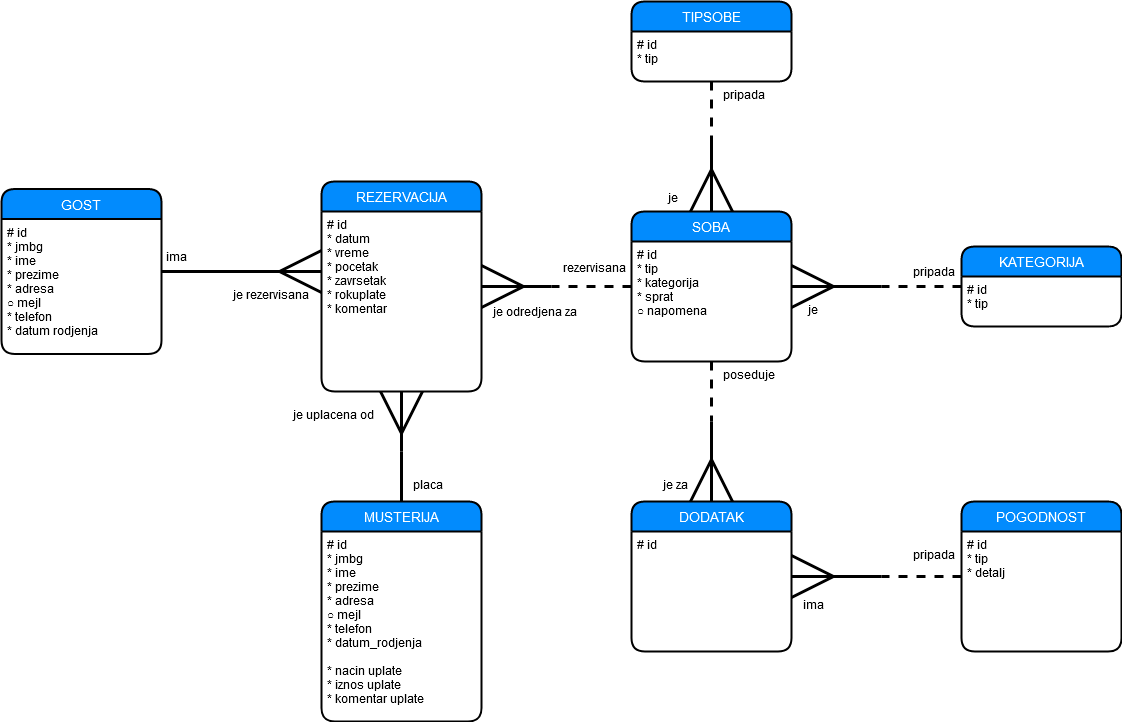

The diagram above was exported from draw.io. Its source (the exported page's mxGraphModel, read from the mxfile embedded in the PNG):
<mxGraphModel dx="2272" dy="1891" grid="1" gridSize="10" guides="1" tooltips="1" connect="1" arrows="1" fold="1" page="1" pageScale="1" pageWidth="850" pageHeight="1100" math="0" shadow="0">
  <root>
    <mxCell id="0" />
    <mxCell id="1" parent="0" />
    <mxCell id="1yKAOsxujqE0B-REHoKv-37" style="edgeStyle=orthogonalEdgeStyle;rounded=0;orthogonalLoop=1;jettySize=auto;html=1;startSize=38;endArrow=none;endFill=0;endSize=38;strokeWidth=3;fontColor=#FFFFFF;dashed=1;" parent="1" source="1yKAOsxujqE0B-REHoKv-5" edge="1">
      <mxGeometry relative="1" as="geometry">
        <mxPoint x="169.99999999999977" y="65" as="targetPoint" />
      </mxGeometry>
    </mxCell>
    <mxCell id="1yKAOsxujqE0B-REHoKv-5" value="SOBA" style="swimlane;childLayout=stackLayout;horizontal=1;startSize=30;horizontalStack=0;rounded=1;fontSize=14;fontStyle=0;strokeWidth=2;resizeParent=0;resizeLast=1;shadow=0;dashed=0;align=center;fillColor=#028BFD;fontColor=#FFFFFF;" parent="1" vertex="1">
      <mxGeometry x="250" y="-10" width="160" height="150" as="geometry" />
    </mxCell>
    <mxCell id="1yKAOsxujqE0B-REHoKv-6" value="# id&#10;* tip&#10;* kategorija&#10;* sprat&#10;○ napomena&#10;" style="align=left;strokeColor=none;fillColor=none;spacingLeft=4;fontSize=12;verticalAlign=top;resizable=0;rotatable=0;part=1;" parent="1yKAOsxujqE0B-REHoKv-5" vertex="1">
      <mxGeometry y="30" width="160" height="120" as="geometry" />
    </mxCell>
    <mxCell id="1yKAOsxujqE0B-REHoKv-7" value="TIPSOBE" style="swimlane;childLayout=stackLayout;horizontal=1;startSize=30;horizontalStack=0;rounded=1;fontSize=14;fontStyle=0;strokeWidth=2;resizeParent=0;resizeLast=1;shadow=0;dashed=0;align=center;fillColor=#028BFD;fontColor=#FFFFFF;" parent="1" vertex="1">
      <mxGeometry x="250" y="-220" width="160" height="80" as="geometry" />
    </mxCell>
    <mxCell id="1yKAOsxujqE0B-REHoKv-8" value="# id&#10;* tip&#10;" style="align=left;strokeColor=none;fillColor=none;spacingLeft=4;fontSize=12;verticalAlign=top;resizable=0;rotatable=0;part=1;" parent="1yKAOsxujqE0B-REHoKv-7" vertex="1">
      <mxGeometry y="30" width="160" height="50" as="geometry" />
    </mxCell>
    <mxCell id="1yKAOsxujqE0B-REHoKv-30" style="edgeStyle=orthogonalEdgeStyle;rounded=0;orthogonalLoop=1;jettySize=auto;html=1;entryX=0.5;entryY=0;entryDx=0;entryDy=0;startSize=38;endArrow=ERmany;endFill=0;endSize=38;strokeWidth=3;fontColor=#FFFFFF;" parent="1" target="1yKAOsxujqE0B-REHoKv-5" edge="1">
      <mxGeometry relative="1" as="geometry">
        <mxPoint x="330" y="-80" as="sourcePoint" />
      </mxGeometry>
    </mxCell>
    <mxCell id="1yKAOsxujqE0B-REHoKv-31" style="edgeStyle=orthogonalEdgeStyle;rounded=0;orthogonalLoop=1;jettySize=auto;html=1;startSize=38;endArrow=none;endFill=0;endSize=38;strokeWidth=3;fontColor=#FFFFFF;dashed=1;" parent="1" source="1yKAOsxujqE0B-REHoKv-8" edge="1">
      <mxGeometry relative="1" as="geometry">
        <mxPoint x="330" y="-70" as="targetPoint" />
      </mxGeometry>
    </mxCell>
    <mxCell id="1yKAOsxujqE0B-REHoKv-34" style="edgeStyle=orthogonalEdgeStyle;rounded=0;orthogonalLoop=1;jettySize=auto;html=1;entryX=1;entryY=0.5;entryDx=0;entryDy=0;startSize=38;endArrow=ERmany;endFill=0;endSize=38;strokeWidth=3;fontColor=#FFFFFF;" parent="1" target="1yKAOsxujqE0B-REHoKv-5" edge="1">
      <mxGeometry relative="1" as="geometry">
        <mxPoint x="500" y="65" as="sourcePoint" />
      </mxGeometry>
    </mxCell>
    <mxCell id="1yKAOsxujqE0B-REHoKv-35" style="edgeStyle=orthogonalEdgeStyle;rounded=0;orthogonalLoop=1;jettySize=auto;html=1;startSize=38;endArrow=none;endFill=0;endSize=38;strokeWidth=3;fontColor=#FFFFFF;dashed=1;" parent="1" source="1yKAOsxujqE0B-REHoKv-11" edge="1">
      <mxGeometry relative="1" as="geometry">
        <mxPoint x="500" y="65" as="targetPoint" />
      </mxGeometry>
    </mxCell>
    <mxCell id="1yKAOsxujqE0B-REHoKv-11" value="KATEGORIJA" style="swimlane;childLayout=stackLayout;horizontal=1;startSize=30;horizontalStack=0;rounded=1;fontSize=14;fontStyle=0;strokeWidth=2;resizeParent=0;resizeLast=1;shadow=0;dashed=0;align=center;fillColor=#028BFD;fontColor=#FFFFFF;" parent="1" vertex="1">
      <mxGeometry x="580" y="25" width="160" height="80" as="geometry" />
    </mxCell>
    <mxCell id="1yKAOsxujqE0B-REHoKv-12" value="# id&#10;* tip&#10;" style="align=left;strokeColor=none;fillColor=none;spacingLeft=4;fontSize=12;verticalAlign=top;resizable=0;rotatable=0;part=1;" parent="1yKAOsxujqE0B-REHoKv-11" vertex="1">
      <mxGeometry y="30" width="160" height="50" as="geometry" />
    </mxCell>
    <mxCell id="1yKAOsxujqE0B-REHoKv-36" style="edgeStyle=orthogonalEdgeStyle;rounded=0;orthogonalLoop=1;jettySize=auto;html=1;startSize=38;endArrow=none;endFill=0;endSize=38;strokeWidth=3;fontColor=#FFFFFF;startArrow=ERmany;startFill=0;" parent="1" source="1yKAOsxujqE0B-REHoKv-16" edge="1">
      <mxGeometry relative="1" as="geometry">
        <mxPoint x="170" y="65" as="targetPoint" />
      </mxGeometry>
    </mxCell>
    <mxCell id="1yKAOsxujqE0B-REHoKv-42" style="edgeStyle=orthogonalEdgeStyle;rounded=0;orthogonalLoop=1;jettySize=auto;html=1;startArrow=none;startFill=0;startSize=38;endArrow=ERmany;endFill=0;endSize=38;strokeWidth=3;fontColor=#FFFFFF;entryX=0.5;entryY=1;entryDx=0;entryDy=0;" parent="1" target="1yKAOsxujqE0B-REHoKv-17" edge="1">
      <mxGeometry relative="1" as="geometry">
        <mxPoint x="20" y="150" as="targetPoint" />
        <mxPoint x="20" y="230" as="sourcePoint" />
      </mxGeometry>
    </mxCell>
    <mxCell id="1yKAOsxujqE0B-REHoKv-22" value="DODATAK" style="swimlane;childLayout=stackLayout;horizontal=1;startSize=30;horizontalStack=0;rounded=1;fontSize=14;fontStyle=0;strokeWidth=2;resizeParent=0;resizeLast=1;shadow=0;dashed=0;align=center;fillColor=#028BFD;fontColor=#FFFFFF;" parent="1" vertex="1">
      <mxGeometry x="250" y="280" width="160" height="150" as="geometry" />
    </mxCell>
    <mxCell id="1yKAOsxujqE0B-REHoKv-23" value="# id" style="align=left;strokeColor=none;fillColor=none;spacingLeft=4;fontSize=12;verticalAlign=top;resizable=0;rotatable=0;part=1;" parent="1yKAOsxujqE0B-REHoKv-22" vertex="1">
      <mxGeometry y="30" width="160" height="120" as="geometry" />
    </mxCell>
    <mxCell id="1yKAOsxujqE0B-REHoKv-44" style="edgeStyle=orthogonalEdgeStyle;rounded=0;orthogonalLoop=1;jettySize=auto;html=1;entryX=0.5;entryY=0;entryDx=0;entryDy=0;startArrow=none;startFill=0;startSize=38;endArrow=ERmany;endFill=0;endSize=38;strokeWidth=3;fontColor=#FFFFFF;" parent="1" target="1yKAOsxujqE0B-REHoKv-22" edge="1">
      <mxGeometry relative="1" as="geometry">
        <mxPoint x="330" y="200" as="sourcePoint" />
      </mxGeometry>
    </mxCell>
    <mxCell id="1yKAOsxujqE0B-REHoKv-45" style="edgeStyle=orthogonalEdgeStyle;rounded=0;orthogonalLoop=1;jettySize=auto;html=1;startArrow=none;startFill=0;startSize=38;endArrow=none;endFill=0;endSize=38;strokeWidth=3;fontColor=#FFFFFF;dashed=1;" parent="1" source="1yKAOsxujqE0B-REHoKv-6" edge="1">
      <mxGeometry relative="1" as="geometry">
        <mxPoint x="330" y="200" as="targetPoint" />
      </mxGeometry>
    </mxCell>
    <mxCell id="1yKAOsxujqE0B-REHoKv-58" style="edgeStyle=orthogonalEdgeStyle;rounded=0;orthogonalLoop=1;jettySize=auto;html=1;entryX=1;entryY=0.375;entryDx=0;entryDy=0;entryPerimeter=0;startArrow=none;startFill=0;startSize=38;endArrow=ERmany;endFill=0;endSize=38;strokeWidth=3;fontColor=#FFFFFF;" parent="1" target="1yKAOsxujqE0B-REHoKv-23" edge="1">
      <mxGeometry relative="1" as="geometry">
        <mxPoint x="500" y="355" as="sourcePoint" />
      </mxGeometry>
    </mxCell>
    <mxCell id="1yKAOsxujqE0B-REHoKv-59" style="edgeStyle=orthogonalEdgeStyle;rounded=0;orthogonalLoop=1;jettySize=auto;html=1;startArrow=none;startFill=0;startSize=38;endArrow=none;endFill=0;endSize=38;strokeWidth=3;fontColor=#FFFFFF;dashed=1;" parent="1" source="1yKAOsxujqE0B-REHoKv-50" edge="1">
      <mxGeometry relative="1" as="geometry">
        <mxPoint x="500" y="355" as="targetPoint" />
      </mxGeometry>
    </mxCell>
    <mxCell id="1yKAOsxujqE0B-REHoKv-50" value="POGODNOST" style="swimlane;childLayout=stackLayout;horizontal=1;startSize=30;horizontalStack=0;rounded=1;fontSize=14;fontStyle=0;strokeWidth=2;resizeParent=0;resizeLast=1;shadow=0;dashed=0;align=center;fillColor=#028BFD;fontColor=#FFFFFF;" parent="1" vertex="1">
      <mxGeometry x="580" y="280" width="160" height="150" as="geometry" />
    </mxCell>
    <mxCell id="1yKAOsxujqE0B-REHoKv-51" value="# id&#10;* tip&#10;* detalj&#10;&#10;" style="align=left;strokeColor=none;fillColor=none;spacingLeft=4;fontSize=12;verticalAlign=top;resizable=0;rotatable=0;part=1;" parent="1yKAOsxujqE0B-REHoKv-50" vertex="1">
      <mxGeometry y="30" width="160" height="120" as="geometry" />
    </mxCell>
    <mxCell id="1yKAOsxujqE0B-REHoKv-65" value="&lt;font color=&quot;#00000000&quot;&gt;ima&lt;/font&gt;" style="text;html=1;strokeColor=none;fillColor=none;align=center;verticalAlign=middle;whiteSpace=wrap;rounded=0;fontColor=#FFFFFF;" parent="1" vertex="1">
      <mxGeometry x="-220" y="25" width="30" height="20" as="geometry" />
    </mxCell>
    <mxCell id="1yKAOsxujqE0B-REHoKv-66" value="&lt;font color=&quot;#00000000&quot;&gt;je rezervisana&lt;br&gt;&lt;/font&gt;" style="text;whiteSpace=wrap;html=1;fontColor=#FFFFFF;" parent="1" vertex="1">
      <mxGeometry x="-150" y="60" width="80" height="30" as="geometry" />
    </mxCell>
    <mxCell id="1yKAOsxujqE0B-REHoKv-68" value="&lt;font color=&quot;#00000000&quot;&gt;placa&lt;/font&gt;" style="text;whiteSpace=wrap;html=1;fontColor=#FFFFFF;" parent="1" vertex="1">
      <mxGeometry x="30" y="250" width="40" height="27" as="geometry" />
    </mxCell>
    <mxCell id="1yKAOsxujqE0B-REHoKv-69" value="&lt;font color=&quot;#00000000&quot;&gt;je uplacena od&lt;/font&gt;" style="text;whiteSpace=wrap;html=1;fontColor=#FFFFFF;" parent="1" vertex="1">
      <mxGeometry x="-90" y="180" width="90" height="30" as="geometry" />
    </mxCell>
    <mxCell id="1yKAOsxujqE0B-REHoKv-71" value="&lt;font color=&quot;#00000000&quot;&gt;rezervisana&lt;/font&gt;" style="text;whiteSpace=wrap;html=1;fontColor=#FFFFFF;" parent="1" vertex="1">
      <mxGeometry x="180" y="33" width="70" height="27" as="geometry" />
    </mxCell>
    <mxCell id="1yKAOsxujqE0B-REHoKv-72" value="&lt;font color=&quot;#00000000&quot;&gt;je odredjena za&lt;br&gt;&lt;/font&gt;" style="text;whiteSpace=wrap;html=1;fontColor=#FFFFFF;" parent="1" vertex="1">
      <mxGeometry x="110" y="76.5" width="90" height="27" as="geometry" />
    </mxCell>
    <mxCell id="1yKAOsxujqE0B-REHoKv-73" value="&lt;font color=&quot;#00000000&quot;&gt;poseduje&lt;/font&gt;" style="text;whiteSpace=wrap;html=1;fontColor=#FFFFFF;" parent="1" vertex="1">
      <mxGeometry x="340" y="140" width="70" height="27" as="geometry" />
    </mxCell>
    <mxCell id="1yKAOsxujqE0B-REHoKv-76" value="&lt;font color=&quot;#00000000&quot;&gt;je za&lt;br&gt;&lt;/font&gt;" style="text;whiteSpace=wrap;html=1;fontColor=#FFFFFF;" parent="1" vertex="1">
      <mxGeometry x="280" y="250" width="30" height="27" as="geometry" />
    </mxCell>
    <mxCell id="1yKAOsxujqE0B-REHoKv-77" value="&lt;font color=&quot;#00000000&quot;&gt;ima&lt;/font&gt;" style="text;whiteSpace=wrap;html=1;fontColor=#FFFFFF;" parent="1" vertex="1">
      <mxGeometry x="420" y="370" width="40" height="27" as="geometry" />
    </mxCell>
    <mxCell id="1yKAOsxujqE0B-REHoKv-78" value="&lt;font color=&quot;#00000000&quot;&gt;pripada&lt;/font&gt;" style="text;whiteSpace=wrap;html=1;fontColor=#FFFFFF;" parent="1" vertex="1">
      <mxGeometry x="530" y="320" width="40" height="27" as="geometry" />
    </mxCell>
    <mxCell id="1yKAOsxujqE0B-REHoKv-79" value="&lt;font color=&quot;#00000000&quot;&gt;pripada&lt;/font&gt;" style="text;whiteSpace=wrap;html=1;fontColor=#FFFFFF;" parent="1" vertex="1">
      <mxGeometry x="530" y="36.5" width="50" height="27" as="geometry" />
    </mxCell>
    <mxCell id="1yKAOsxujqE0B-REHoKv-80" value="&lt;font color=&quot;#00000000&quot;&gt;je&lt;/font&gt;" style="text;whiteSpace=wrap;html=1;fontColor=#FFFFFF;" parent="1" vertex="1">
      <mxGeometry x="425" y="75" width="50" height="27" as="geometry" />
    </mxCell>
    <mxCell id="1yKAOsxujqE0B-REHoKv-81" value="&lt;font color=&quot;#00000000&quot;&gt;je&lt;/font&gt;" style="text;whiteSpace=wrap;html=1;fontColor=#FFFFFF;" parent="1" vertex="1">
      <mxGeometry x="285" y="-37" width="20" height="27" as="geometry" />
    </mxCell>
    <mxCell id="1yKAOsxujqE0B-REHoKv-82" value="&lt;font color=&quot;#00000000&quot;&gt;pripada&lt;/font&gt;" style="text;whiteSpace=wrap;html=1;fontColor=#FFFFFF;" parent="1" vertex="1">
      <mxGeometry x="340" y="-140" width="80" height="27" as="geometry" />
    </mxCell>
    <mxCell id="1yKAOsxujqE0B-REHoKv-16" value="REZERVACIJA" style="swimlane;childLayout=stackLayout;horizontal=1;startSize=30;horizontalStack=0;rounded=1;fontSize=14;fontStyle=0;strokeWidth=2;resizeParent=0;resizeLast=1;shadow=0;dashed=0;align=center;fillColor=#028BFD;fontColor=#FFFFFF;" parent="1" vertex="1">
      <mxGeometry x="-60" y="-40" width="160" height="210" as="geometry" />
    </mxCell>
    <mxCell id="1yKAOsxujqE0B-REHoKv-17" value="# id&#10;* datum&#10;* vreme&#10;* pocetak&#10;* zavrsetak&#10;* rokuplate&#10;* komentar&#10;&#10;" style="align=left;strokeColor=none;fillColor=none;spacingLeft=4;fontSize=12;verticalAlign=top;resizable=0;rotatable=0;part=1;" parent="1yKAOsxujqE0B-REHoKv-16" vertex="1">
      <mxGeometry y="30" width="160" height="180" as="geometry" />
    </mxCell>
    <mxCell id="dCE8BZ0g_W73L0imwShd-1" style="edgeStyle=orthogonalEdgeStyle;rounded=0;orthogonalLoop=1;jettySize=auto;html=1;strokeWidth=3;endSize=38;startSize=38;endArrow=ERmany;endFill=0;" parent="1" source="1yKAOsxujqE0B-REHoKv-1" edge="1">
      <mxGeometry relative="1" as="geometry">
        <mxPoint x="-60" y="50" as="targetPoint" />
      </mxGeometry>
    </mxCell>
    <mxCell id="OXD2mUHx4IGkF8S1N8ye-1" style="edgeStyle=orthogonalEdgeStyle;rounded=0;orthogonalLoop=1;jettySize=auto;html=1;endArrow=none;endFill=0;strokeWidth=3;" edge="1" parent="1" source="1yKAOsxujqE0B-REHoKv-18">
      <mxGeometry relative="1" as="geometry">
        <mxPoint x="20" y="230" as="targetPoint" />
      </mxGeometry>
    </mxCell>
    <mxCell id="1yKAOsxujqE0B-REHoKv-18" value="MUSTERIJA" style="swimlane;childLayout=stackLayout;horizontal=1;startSize=30;horizontalStack=0;rounded=1;fontSize=14;fontStyle=0;strokeWidth=2;resizeParent=0;resizeLast=1;shadow=0;dashed=0;align=center;fillColor=#028BFD;fontColor=#FFFFFF;" parent="1" vertex="1">
      <mxGeometry x="-60" y="280" width="160" height="220" as="geometry" />
    </mxCell>
    <mxCell id="1yKAOsxujqE0B-REHoKv-19" value="# id&#10;* jmbg&#10;* ime&#10;* prezime&#10;* adresa&#10;○ mejl&#10;* telefon&#10;* datum_rodjenja&#10;&#10;* nacin uplate&#10;* iznos uplate&#10;* komentar uplate" style="align=left;strokeColor=none;fillColor=none;spacingLeft=4;fontSize=12;verticalAlign=top;resizable=0;rotatable=0;part=1;" parent="1yKAOsxujqE0B-REHoKv-18" vertex="1">
      <mxGeometry y="30" width="160" height="190" as="geometry" />
    </mxCell>
    <mxCell id="1yKAOsxujqE0B-REHoKv-1" value="GOST" style="swimlane;childLayout=stackLayout;horizontal=1;startSize=30;horizontalStack=0;rounded=1;fontSize=14;fontStyle=0;strokeWidth=2;resizeParent=0;resizeLast=1;shadow=0;dashed=0;align=center;fillColor=#028BFD;fontColor=#FFFFFF;" parent="1" vertex="1">
      <mxGeometry x="-380" y="-32.5" width="160" height="165" as="geometry" />
    </mxCell>
    <mxCell id="1yKAOsxujqE0B-REHoKv-2" value="# id&#10;* jmbg&#10;* ime&#10;* prezime&#10;* adresa&#10;○ mejl&#10;* telefon&#10;* datum rodjenja&#10;" style="align=left;strokeColor=none;fillColor=none;spacingLeft=4;fontSize=12;verticalAlign=top;resizable=0;rotatable=0;part=1;" parent="1yKAOsxujqE0B-REHoKv-1" vertex="1">
      <mxGeometry y="30" width="160" height="135" as="geometry" />
    </mxCell>
  </root>
</mxGraphModel>